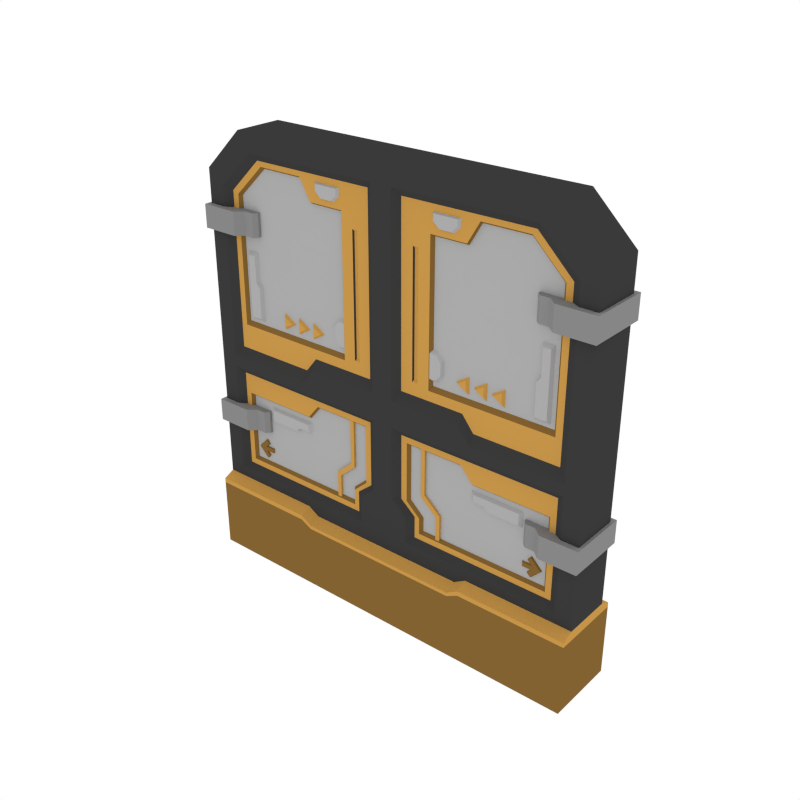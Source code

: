 # Source: Door_Double.blend  (saved by Blender 3.4.6; exported with 4.5.12 LTS)
import bpy
from mathutils import Matrix  # noqa: F401  (used for matrix-valued properties, if any)

bpy.ops.wm.read_factory_settings(use_empty=True)
scene = bpy.context.scene
scene.name = 'Scene'

# ---- collections
col_collection_1 = bpy.data.collections.new('Collection 1'); scene.collection.children.link(col_collection_1)

# ---- materials (node trees are filled in below, after node groups)
mat_main = bpy.data.materials.new('Main')
mat_main.alpha_threshold = 0.0
mat_main.diffuse_color = (0.402, 0.402, 0.402, 1.0)
mat_main.roughness = 0.5
mat_accent = bpy.data.materials.new('Accent')
mat_accent.alpha_threshold = 0.0
mat_accent.diffuse_color = (0.5596, 0.2977, 0.06679, 1.0)
mat_accent.roughness = 0.5
mat_darkaccent = bpy.data.materials.new('DarkAccent')
mat_darkaccent.alpha_threshold = 0.0
mat_darkaccent.diffuse_color = (0.227, 0.1221, 0.03071, 1.0)
mat_darkaccent.roughness = 0.5
mat_darkgrey = bpy.data.materials.new('DarkGrey')
mat_darkgrey.alpha_threshold = 0.0
mat_darkgrey.diffuse_color = (0.2395, 0.2395, 0.2395, 1.0)
mat_darkgrey.roughness = 0.5
mat_black = bpy.data.materials.new('Black')
mat_black.alpha_threshold = 0.0
mat_black.diffuse_color = (0.04231, 0.04231, 0.04231, 1.0)
mat_black.roughness = 0.5

# ---- node groups
ng_auto_smooth = bpy.data.node_groups.new('Auto Smooth', 'GeometryNodeTree')
_s = ng_auto_smooth.interface.new_socket(name='Geometry', in_out='OUTPUT', socket_type='NodeSocketGeometry')
_s = ng_auto_smooth.interface.new_socket(name='Geometry', in_out='INPUT', socket_type='NodeSocketGeometry')
_s = ng_auto_smooth.interface.new_socket(name='Angle', in_out='INPUT', socket_type='NodeSocketFloat')
_s.subtype = 'ANGLE'
_s.min_value = 0.0
_s.max_value = 3.142
ng_auto_smooth.is_modifier = True
_N = ng_auto_smooth.nodes; _L = ng_auto_smooth.links
n0 = _N.new('NodeGroupOutput'); n0.name = 'Group Output'; n0.location = (480, -100)
n1 = _N.new('NodeGroupInput'); n1.name = 'Group Input'; n1.location = (-420, -300)
n2 = _N.new('NodeGroupInput'); n2.name = 'Group Input.001'; n2.location = (-60, -100)
n3 = _N.new('GeometryNodeSetShadeSmooth'); n3.name = 'Set Shade Smooth'; n3.location = (120, -100)
n3.domain = 'EDGE'
n4 = _N.new('GeometryNodeSetShadeSmooth'); n4.name = 'Set Shade Smooth.001'; n4.location = (300, -100)
n5 = _N.new('GeometryNodeInputMeshEdgeAngle'); n5.name = 'Edge Angle'; n5.location = (-420, -220)
n6 = _N.new('GeometryNodeInputEdgeSmooth'); n6.name = 'Is Edge Smooth'; n6.location = (-60, -160)
n7 = _N.new('GeometryNodeInputShadeSmooth'); n7.name = 'Is Face Smooth'; n7.location = (-240, -340)
n8 = _N.new('FunctionNodeBooleanMath'); n8.name = 'Boolean Math'; n8.location = (-60, -220)
n9 = _N.new('FunctionNodeCompare'); n9.name = 'Compare'; n9.location = (-240, -180)
n9.operation = 'LESS_EQUAL'
_L.new(n5.outputs[0], n9.inputs[0])
_L.new(n4.outputs[0], n0.inputs[0])
_L.new(n1.outputs[1], n9.inputs[1])
_L.new(n9.outputs[0], n8.inputs[0])
_L.new(n7.outputs[0], n8.inputs[1])
_L.new(n2.outputs[0], n3.inputs[0])
_L.new(n6.outputs[0], n3.inputs[1])
_L.new(n3.outputs[0], n4.inputs[0])
_L.new(n8.outputs[0], n3.inputs[2])
n0.is_active_output = True

# ---- material node trees

# ---- world
world_world = bpy.data.worlds.new('World'); scene.world = world_world
world_world.color = (1.0, 1.0, 1.0)
world_world.use_sun_shadow = False
world_world.sun_shadow_jitter_overblur = 0.0
world_world.cycles.sampling_method = 'NONE'
world_world.cycles.sample_map_resolution = 256

# ---- meshes
me_plane_000 = bpy.data.meshes.new('Plane.000')
me_plane_000.from_pydata([(1.302, -0.1561, 0.5156), (-1.872e-07, -0.1561, 2.791), (1.038, -0.1561, 2.791), (1.302, -0.1561, 2.536), (-1.872e-07, -0.1561, 0.4708), (-1.872e-07, -0.1561, 2.536), (0.9582, -0.1561, 2.676), (1.192, -0.1561, 2.45), (1.192, -0.1561, 0.5817), (0.06655, -0.1561, 2.676), (0.1657, -0.1561, 0.5817), (0.06655, -0.1561, 2.45), (0.9273, -0.1251, 2.632), (1.141, -0.1251, 2.425), (1.143, -0.1251, 0.6227), (0.1125, -0.1251, 2.632), (0.2138, -0.1251, 0.6227), (0.1125, -0.1251, 2.425), (1.302, -0.1561, 1.304), (1.302, -0.1561, 1.471), (-1.872e-07, -0.1561, 1.304), (-1.872e-07, -0.1561, 1.471), (1.192, -0.1561, 1.304), (1.192, -0.1561, 1.376), (0.06655, -0.1561, 1.304), (0.06655, -0.1561, 1.471), (1.143, -0.1251, 1.263), (1.141, -0.1251, 1.442), (0.1146, -0.1251, 1.263), (0.1125, -0.1251, 1.537), (0.9027, -0.1251, 2.601), (1.101, -0.1251, 2.41), (1.101, -0.1251, 1.598), (0.301, -0.1251, 2.473), (0.301, -0.1251, 1.598), (0.301, -0.1251, 2.41), (0.2455, -0.1251, 0.6605), (1.105, -0.1251, 0.6605), (1.105, -0.1251, 1.133), (0.1533, -0.1251, 1.225), (0.8918, -0.105, 2.587), (1.083, -0.105, 2.403), (1.083, -0.105, 1.625), (0.3172, -0.105, 2.459), (0.3172, -0.105, 1.625), (0.3172, -0.105, 2.403), (0.2626, -0.105, 0.6773), (1.088, -0.105, 0.6773), (1.088, -0.105, 1.116), (0.1704, -0.105, 1.208), (0.605, -0.1251, 1.133), (0.605, -0.1251, 0.6605), (0.605, -0.1251, 2.601), (0.605, -0.1561, 1.376), (0.605, -0.1251, 1.442), (0.605, -0.1251, 1.263), (0.605, -0.1561, 1.304), (0.605, -0.1251, 0.6227), (0.605, -0.1251, 2.632), (0.605, -0.1561, 0.5817), (0.605, -0.1561, 2.676), (0.605, -0.2271, 0.4824), (0.605, -0.1561, 0.5156), (0.605, -0.1561, 2.791), (0.605, -0.1251, 1.598), (0.605, -0.105, 2.587), (0.605, -0.105, 0.6773), (0.605, -0.105, 2.403), (0.605, -0.105, 1.116), (0.605, -0.105, 1.625), (0.5286, -0.1561, 2.791), (0.5286, -0.2271, 0.4376), (0.5286, -0.1561, 2.676), (0.5286, -0.1251, 2.632), (0.5286, -0.1251, 2.473), (0.5286, -0.105, 2.459), (0.5286, -0.105, 2.403), (0.5286, -0.105, 1.625), (0.5286, -0.105, 1.208), (0.5286, -0.105, 0.6773), (0.5286, -0.1251, 1.598), (0.5286, -0.1251, 1.225), (0.5286, -0.1251, 0.6605), (0.5286, -0.1561, 1.471), (0.5286, -0.1251, 1.537), (0.5286, -0.1251, 1.263), (0.5286, -0.1561, 1.304), (0.5286, -0.1251, 0.6227), (0.5286, -0.1561, 0.5817), (0.5286, -0.1561, 0.4708), (1.302, -0.1561, 0.8518), (-1.872e-07, -0.1561, 0.8454), (1.192, -0.1561, 0.8518), (0.06655, -0.1561, 0.8454), (1.143, -0.1251, 0.8518), (0.1146, -0.1251, 0.8454), (1.105, -0.1251, 0.8518), (0.1533, -0.1251, 0.8454), (1.088, -0.105, 0.8518), (0.1704, -0.105, 0.8518), (0.605, -0.105, 0.8518), (0.5286, -0.105, 0.8518), (1.302, -0.1561, 0.7696), (-1.872e-07, -0.1561, 0.7632), (1.192, -0.1561, 0.7696), (0.1657, -0.1561, 0.7632), (1.143, -0.1251, 0.7696), (0.2138, -0.1251, 0.7632), (1.105, -0.1251, 0.7696), (0.2455, -0.1251, 0.7632), (1.088, -0.105, 0.7696), (0.2626, -0.105, 0.7696), (0.605, -0.105, 0.7696), (0.5286, -0.105, 0.7696), (1.302, -0.2271, -0.0003554), (0.605, -0.2271, -0.0003554), (0.0, -0.2271, -0.0003554), (0.5286, -0.2271, -0.0003554), (-1.872e-07, -0.2271, 0.4376), (1.302, -0.2271, 0.4824), (1.041, -0.1161, 0.7454), (1.062, -0.1161, 0.7658), (1.049, -0.09575, 0.741), (1.074, -0.09575, 0.7658), (1.021, -0.1161, 0.7658), (1.041, -0.1161, 0.7862), (1.025, -0.09575, 0.7658), (1.049, -0.09575, 0.7906), (0.9999, -0.09575, 0.8402), (0.9721, -0.09575, 0.807), (0.9799, -0.1161, 0.8067), (1.0, -0.1161, 0.8271), (0.9999, -0.09575, 0.6914), (1.0, -0.1161, 0.7045), (0.9721, -0.09575, 0.7246), (0.9799, -0.1161, 0.7249), (1.007, -0.1161, 0.7794), (1.028, -0.1161, 0.7998), (0.9961, -0.09575, 0.7823), (1.033, -0.09575, 0.8071), (1.033, -0.09575, 0.7245), (1.028, -0.1161, 0.7317), (1.007, -0.1161, 0.7522), (0.9961, -0.09575, 0.7493), (0.9473, -0.1161, 0.7658), (0.9354, -0.09575, 0.7658), (0.9354, -0.09575, 0.7493), (0.9473, -0.1161, 0.7794), (0.9354, -0.09575, 0.7823), (0.9473, -0.1161, 0.7522), (0.7709, -0.1223, 1.732), (0.7185, -0.1223, 1.7), (0.7825, -0.1046, 1.753), (0.6954, -0.1046, 1.7), (0.7709, -0.1223, 1.668), (0.7825, -0.1046, 1.647), (0.6577, -0.1223, 1.732), (0.6053, -0.1223, 1.7), (0.6693, -0.1046, 1.753), (0.5822, -0.1046, 1.7), (0.6577, -0.1223, 1.668), (0.6693, -0.1046, 1.647), (0.5445, -0.1223, 1.732), (0.4921, -0.1223, 1.7), (0.556, -0.1046, 1.753), (0.4689, -0.1046, 1.7), (0.5445, -0.1223, 1.668), (0.556, -0.1046, 1.647), (0.189, -0.1251, 1.615), (0.2245, -0.1251, 1.615), (0.189, -0.1251, 2.387), (0.2245, -0.1251, 2.387), (0.1951, -0.1151, 1.627), (0.2184, -0.1151, 1.627), (0.1951, -0.1151, 2.375), (0.2184, -0.1151, 2.375), (0.3606, -0.07442, 0.4743), (0.2509, -0.07442, 1.344), (0.2509, -0.07442, 0.9125), (0.3606, -0.07442, 0.8147), (0.387, -0.07442, 0.4743), (0.2773, -0.07442, 1.344), (0.2773, -0.07442, 0.9293), (0.387, -0.07442, 0.8316), (0.2509, -0.1192, 0.9125), (0.2509, -0.1192, 1.344), (0.3606, -0.1192, 0.8147), (0.3606, -0.1192, 0.4743), (0.2773, -0.1192, 0.9293), (0.2773, -0.1192, 1.344), (0.387, -0.1192, 0.8316), (0.387, -0.1192, 0.4743), (1.065, -0.09137, 2.091), (1.065, -0.09137, 1.633), (0.976, -0.09137, 2.091), (0.9497, -0.09137, 1.633), (0.9706, -0.125, 1.667), (1.044, -0.125, 1.667), (1.044, -0.125, 2.057), (0.9969, -0.125, 2.057), (0.2922, -0.09933, 1.843), (0.2922, -0.09933, 1.647), (0.3039, -0.1226, 1.82), (0.3039, -0.1226, 1.671), (0.3501, -0.09933, 1.647), (0.3893, -0.09933, 1.69), (0.3893, -0.09933, 1.8), (0.3501, -0.09933, 1.843), (0.3779, -0.1226, 1.708), (0.3438, -0.1226, 1.671), (0.3438, -0.1226, 1.82), (0.3779, -0.1226, 1.783), (0.9497, -0.09137, 1.862), (1.065, -0.09137, 1.862), (0.9706, -0.125, 1.862), (1.044, -0.125, 1.862), (0.976, -0.09137, 1.897), (1.065, -0.09137, 1.897), (0.9969, -0.125, 1.892), (1.044, -0.125, 1.892), (1.32, -0.1916, 2.324), (1.32, -0.1916, 2.179), (1.084, -0.1916, 2.324), (1.035, -0.1472, 2.324), (1.035, -0.1472, 2.179), (1.084, -0.1916, 2.179), (0.9504, -0.1226, 2.179), (0.975, -0.1472, 2.179), (0.975, -0.1472, 2.324), (0.9504, -0.1226, 2.324), (1.32, -0.1916, 1.046), (1.32, -0.1916, 0.9013), (1.084, -0.1916, 1.046), (1.035, -0.1472, 1.046), (1.035, -0.1472, 0.9013), (1.084, -0.1916, 0.9013), (0.9504, -0.1226, 0.9013), (0.975, -0.1472, 0.9013), (0.975, -0.1472, 1.046), (0.9504, -0.1226, 1.046), (0.583, -0.09137, 1.093), (0.9473, -0.09137, 1.093), (0.583, -0.09137, 1.004), (0.9473, -0.09137, 0.9773), (0.9132, -0.125, 0.9982), (0.9132, -0.125, 1.072), (0.6171, -0.125, 1.072), (0.6171, -0.125, 1.025), (0.7182, -0.09137, 0.9773), (0.7182, -0.09137, 1.093), (0.7182, -0.125, 0.9982), (0.7182, -0.125, 1.072), (0.6831, -0.09137, 1.004), (0.6831, -0.09137, 1.093), (0.6883, -0.125, 1.025), (0.6883, -0.125, 1.072), (0.5006, -0.1145, 2.599), (0.3048, -0.1145, 2.599), (0.4773, -0.1378, 2.587), (0.3281, -0.1378, 2.587), (0.3048, -0.1145, 2.541), (0.3476, -0.1145, 2.502), (0.4578, -0.1145, 2.502), (0.5006, -0.1145, 2.541), (0.3653, -0.1378, 2.514), (0.3281, -0.1378, 2.548), (0.4773, -0.1378, 2.548), (0.4401, -0.1378, 2.514), (0.605, -0.2271, 0.4531), (0.0, -0.2271, 0.4146), (0.5286, -0.2271, 0.4146), (1.302, -0.2271, 0.4531), (1.302, 0.1561, 0.5156), (-1.872e-07, 0.1561, 2.791), (1.038, 0.1561, 2.791), (1.302, 0.1561, 2.536), (-1.872e-07, 0.1561, 0.4708), (-1.872e-07, 0.1561, 2.536), (0.9582, 0.1561, 2.676), (1.192, 0.1561, 2.45), (1.192, 0.1561, 0.5817), (0.06655, 0.1561, 2.676), (0.1657, 0.1561, 0.5817), (0.06655, 0.1561, 2.45), (0.9273, 0.1251, 2.632), (1.141, 0.1251, 2.425), (1.143, 0.1251, 0.6227), (0.1125, 0.1251, 2.632), (0.2138, 0.1251, 0.6227), (0.1125, 0.1251, 2.425), (1.302, 0.1561, 1.304), (1.302, 0.1561, 1.471), (-1.872e-07, 0.1561, 1.304), (-1.872e-07, 0.1561, 1.471), (1.192, 0.1561, 1.304), (1.192, 0.1561, 1.376), (0.06655, 0.1561, 1.304), (0.06655, 0.1561, 1.471), (1.143, 0.1251, 1.263), (1.141, 0.1251, 1.442), (0.1146, 0.1251, 1.263), (0.1125, 0.1251, 1.537), (0.9027, 0.1251, 2.601), (1.101, 0.1251, 2.41), (1.101, 0.1251, 1.598), (0.301, 0.1251, 2.473), (0.301, 0.1251, 1.598), (0.301, 0.1251, 2.41), (0.2455, 0.1251, 0.6605), (1.105, 0.1251, 0.6605), (1.105, 0.1251, 1.133), (0.1533, 0.1251, 1.225), (0.8918, 0.105, 2.587), (1.083, 0.105, 2.403), (1.083, 0.105, 1.625), (0.3172, 0.105, 2.459), (0.3172, 0.105, 1.625), (0.3172, 0.105, 2.403), (0.2626, 0.105, 0.6773), (1.088, 0.105, 0.6773), (1.088, 0.105, 1.116), (0.1704, 0.105, 1.208), (0.605, 0.1251, 1.133), (0.605, 0.1251, 0.6605), (0.605, 0.1251, 2.601), (0.605, 0.1561, 1.376), (0.605, 0.1251, 1.442), (0.605, 0.1251, 1.263), (0.605, 0.1561, 1.304), (0.605, 0.1251, 0.6227), (0.605, 0.1251, 2.632), (0.605, 0.1561, 0.5817), (0.605, 0.1561, 2.676), (0.605, 0.2271, 0.4824), (0.605, 0.1561, 0.5156), (0.605, 0.1561, 2.791), (0.605, 0.1251, 1.598), (0.605, 0.105, 2.587), (0.605, 0.105, 0.6773), (0.605, 0.105, 2.403), (0.605, 0.105, 1.116), (0.605, 0.105, 1.625), (0.5286, 0.1561, 2.791), (0.5286, 0.2271, 0.4376), (0.5286, 0.1561, 2.676), (0.5286, 0.1251, 2.632), (0.5286, 0.1251, 2.473), (0.5286, 0.105, 2.459), (0.5286, 0.105, 2.403), (0.5286, 0.105, 1.625), (0.5286, 0.105, 1.208), (0.5286, 0.105, 0.6773), (0.5286, 0.1251, 1.598), (0.5286, 0.1251, 1.225), (0.5286, 0.1251, 0.6605), (0.5286, 0.1561, 1.471), (0.5286, 0.1251, 1.537), (0.5286, 0.1251, 1.263), (0.5286, 0.1561, 1.304), (0.5286, 0.1251, 0.6227), (0.5286, 0.1561, 0.5817), (0.5286, 0.1561, 0.4708), (1.302, 0.1561, 0.8518), (-1.872e-07, 0.1561, 0.8454), (1.192, 0.1561, 0.8518), (0.06655, 0.1561, 0.8454), (1.143, 0.1251, 0.8518), (0.1146, 0.1251, 0.8454), (1.105, 0.1251, 0.8518), (0.1533, 0.1251, 0.8454), (1.088, 0.105, 0.8518), (0.1704, 0.105, 0.8518), (0.605, 0.105, 0.8518), (0.5286, 0.105, 0.8518), (1.302, 0.1561, 0.7696), (-1.872e-07, 0.1561, 0.7632), (1.192, 0.1561, 0.7696), (0.1657, 0.1561, 0.7632), (1.143, 0.1251, 0.7696), (0.2138, 0.1251, 0.7632), (1.105, 0.1251, 0.7696), (0.2455, 0.1251, 0.7632), (1.088, 0.105, 0.7696), (0.2626, 0.105, 0.7696), (0.605, 0.105, 0.7696), (0.5286, 0.105, 0.7696), (1.302, 0.2271, -0.0003554), (0.605, 0.2271, -0.0003554), (0.0, 0.2271, -0.0003554), (0.5286, 0.2271, -0.0003554), (-1.872e-07, 0.2271, 0.4376), (1.302, 0.2271, 0.4824), (1.041, 0.1161, 0.7454), (1.062, 0.1161, 0.7658), (1.049, 0.09575, 0.741), (1.074, 0.09575, 0.7658), (1.021, 0.1161, 0.7658), (1.041, 0.1161, 0.7862), (1.025, 0.09575, 0.7658), (1.049, 0.09575, 0.7906), (0.9999, 0.09575, 0.8402), (0.9721, 0.09575, 0.807), (0.9799, 0.1161, 0.8067), (1.0, 0.1161, 0.8271), (0.9999, 0.09575, 0.6914), (1.0, 0.1161, 0.7045), (0.9721, 0.09575, 0.7246), (0.9799, 0.1161, 0.7249), (1.007, 0.1161, 0.7794), (1.028, 0.1161, 0.7998), (0.9961, 0.09575, 0.7823), (1.033, 0.09575, 0.8071), (1.033, 0.09575, 0.7245), (1.028, 0.1161, 0.7317), (1.007, 0.1161, 0.7522), (0.9961, 0.09575, 0.7493), (0.9473, 0.1161, 0.7658), (0.9354, 0.09575, 0.7658), (0.9354, 0.09575, 0.7493), (0.9473, 0.1161, 0.7794), (0.9354, 0.09575, 0.7823), (0.9473, 0.1161, 0.7522), (0.7709, 0.1223, 1.732), (0.7185, 0.1223, 1.7), (0.7825, 0.1046, 1.753), (0.6954, 0.1046, 1.7), (0.7709, 0.1223, 1.668), (0.7825, 0.1046, 1.647), (0.6577, 0.1223, 1.732), (0.6053, 0.1223, 1.7), (0.6693, 0.1046, 1.753), (0.5822, 0.1046, 1.7), (0.6577, 0.1223, 1.668), (0.6693, 0.1046, 1.647), (0.5445, 0.1223, 1.732), (0.4921, 0.1223, 1.7), (0.556, 0.1046, 1.753), (0.4689, 0.1046, 1.7), (0.5445, 0.1223, 1.668), (0.556, 0.1046, 1.647), (0.189, 0.1251, 1.615), (0.2245, 0.1251, 1.615), (0.189, 0.1251, 2.387), (0.2245, 0.1251, 2.387), (0.1951, 0.1151, 1.627), (0.2184, 0.1151, 1.627), (0.1951, 0.1151, 2.375), (0.2184, 0.1151, 2.375), (0.3606, 0.07442, 0.4743), (0.2509, 0.07442, 1.344), (0.2509, 0.07442, 0.9125), (0.3606, 0.07442, 0.8147), (0.387, 0.07442, 0.4743), (0.2773, 0.07442, 1.344), (0.2773, 0.07442, 0.9293), (0.387, 0.07442, 0.8316), (0.2509, 0.1192, 0.9125), (0.2509, 0.1192, 1.344), (0.3606, 0.1192, 0.8147), (0.3606, 0.1192, 0.4743), (0.2773, 0.1192, 0.9293), (0.2773, 0.1192, 1.344), (0.387, 0.1192, 0.8316), (0.387, 0.1192, 0.4743), (1.065, 0.09137, 2.091), (1.065, 0.09137, 1.633), (0.976, 0.09137, 2.091), (0.9497, 0.09137, 1.633), (0.9706, 0.125, 1.667), (1.044, 0.125, 1.667), (1.044, 0.125, 2.057), (0.9969, 0.125, 2.057), (0.2922, 0.09933, 1.843), (0.2922, 0.09933, 1.647), (0.3039, 0.1226, 1.82), (0.3039, 0.1226, 1.671), (0.3501, 0.09933, 1.647), (0.3893, 0.09933, 1.69), (0.3893, 0.09933, 1.8), (0.3501, 0.09933, 1.843), (0.3779, 0.1226, 1.708), (0.3438, 0.1226, 1.671), (0.3438, 0.1226, 1.82), (0.3779, 0.1226, 1.783), (0.9497, 0.09137, 1.862), (1.065, 0.09137, 1.862), (0.9706, 0.125, 1.862), (1.044, 0.125, 1.862), (0.976, 0.09137, 1.897), (1.065, 0.09137, 1.897), (0.9969, 0.125, 1.892), (1.044, 0.125, 1.892), (1.32, 0.1916, 2.324), (1.32, 0.1916, 2.179), (1.084, 0.1916, 2.324), (1.035, 0.1472, 2.324), (1.035, 0.1472, 2.179), (1.084, 0.1916, 2.179), (0.9504, 0.1226, 2.179), (0.975, 0.1472, 2.179), (0.975, 0.1472, 2.324), (0.9504, 0.1226, 2.324), (1.32, 0.1916, 1.046), (1.32, 0.1916, 0.9013), (1.084, 0.1916, 1.046), (1.035, 0.1472, 1.046), (1.035, 0.1472, 0.9013), (1.084, 0.1916, 0.9013), (0.9504, 0.1226, 0.9013), (0.975, 0.1472, 0.9013), (0.975, 0.1472, 1.046), (0.9504, 0.1226, 1.046), (0.583, 0.09137, 1.093), (0.9473, 0.09137, 1.093), (0.583, 0.09137, 1.004), (0.9473, 0.09137, 0.9773), (0.9132, 0.125, 0.9982), (0.9132, 0.125, 1.072), (0.6171, 0.125, 1.072), (0.6171, 0.125, 1.025), (0.7182, 0.09137, 0.9773), (0.7182, 0.09137, 1.093), (0.7182, 0.125, 0.9982), (0.7182, 0.125, 1.072), (0.6831, 0.09137, 1.004), (0.6831, 0.09137, 1.093), (0.6883, 0.125, 1.025), (0.6883, 0.125, 1.072), (0.5006, 0.1145, 2.599), (0.3048, 0.1145, 2.599), (0.4773, 0.1378, 2.587), (0.3281, 0.1378, 2.587), (0.3048, 0.1145, 2.541), (0.3476, 0.1145, 2.502), (0.4578, 0.1145, 2.502), (0.5006, 0.1145, 2.541), (0.3653, 0.1378, 2.514), (0.3281, 0.1378, 2.548), (0.4773, 0.1378, 2.548), (0.4401, 0.1378, 2.514), (0.605, 0.2271, 0.4531), (0.0, 0.2271, 0.4146), (0.5286, 0.2271, 0.4146), (1.302, 0.2271, 0.4531)], [], [(494, 495, 223, 222, 220, 492), (3, 275, 274, 2), (275, 3, 19, 291), (274, 335, 63, 2), (374, 102, 0, 272), (102, 104, 8, 0), (69, 42, 41, 67), (276, 4, 103, 375), (291, 19, 18, 290), (5, 21, 25, 11), (11, 17, 15, 9), (104, 106, 14, 8), (2, 6, 7, 3), (5, 11, 9, 1), (89, 88, 10, 4), (63, 60, 6, 2), (12, 30, 31, 13), (290, 18, 90, 362), (88, 87, 16, 10), (60, 58, 12, 6), (6, 12, 13, 7), (17, 170, 171, 35), (93, 95, 28, 24), (84, 80, 34, 29), (86, 24, 28, 85), (362, 90, 102, 374), (118, 390, 541, 269), (91, 93, 24, 20), (20, 24, 25, 21), (19, 23, 22, 18), (292, 20, 21, 293), (54, 53, 23, 27), (83, 25, 24, 86), (30, 40, 41, 31), (80, 77, 44, 34), (25, 29, 17, 11), (106, 108, 37, 14), (87, 82, 36, 16), (27, 13, 31, 32), (95, 97, 39, 28), (55, 50, 38, 26), (58, 52, 30, 12), (17, 35, 33, 15), (76, 75, 43, 45), (101, 78, 49, 99), (108, 110, 47, 37), (82, 79, 46, 36), (97, 99, 49, 39), (52, 65, 40, 30), (50, 68, 48, 38), (35, 45, 43, 33), (41, 40, 65, 67), (81, 78, 68, 50), (23, 53, 56, 22), (84, 83, 53, 54), (98, 48, 68, 100), (37, 47, 66, 51), (73, 74, 52, 58), (85, 81, 50, 55), (32, 42, 69, 64), (74, 75, 65, 52), (14, 37, 51, 57), (3, 7, 23, 19), (22, 56, 55, 26), (27, 32, 64, 54), (72, 73, 58, 60), (8, 14, 57, 59), (70, 72, 60, 63), (0, 8, 59, 62), (391, 119, 271, 543), (272, 0, 119, 391), (1, 9, 72, 70), (9, 15, 73, 72), (33, 43, 75, 74), (28, 39, 81, 85), (15, 33, 74, 73), (29, 25, 83, 84), (39, 49, 78, 81), (51, 66, 79, 82), (100, 68, 78, 101), (67, 65, 75, 76), (57, 51, 82, 87), (64, 69, 77, 80), (53, 83, 86, 56), (56, 86, 85, 55), (54, 64, 80, 84), (59, 57, 87, 88), (62, 59, 88, 89), (270, 117, 115, 268), (342, 273, 1, 70), (31, 41, 42, 32), (34, 44, 45, 35), (67, 76, 77, 69), (23, 7, 13, 27), (5, 277, 293, 21), (44, 77, 76, 45), (112, 100, 101, 113), (110, 98, 100, 112), (109, 111, 99, 97), (38, 48, 98, 96), (113, 101, 99, 111), (107, 109, 97, 95), (26, 38, 96, 94), (103, 105, 93, 91), (389, 117, 116, 388), (105, 107, 95, 93), (22, 26, 94, 92), (18, 22, 92, 90), (363, 91, 20, 292), (10, 16, 107, 105), (1, 273, 277, 5), (4, 10, 105, 103), (16, 36, 109, 107), (79, 113, 111, 46), (36, 46, 111, 109), (47, 110, 112, 66), (66, 112, 113, 79), (96, 98, 110, 108), (94, 96, 108, 106), (92, 94, 106, 104), (90, 92, 104, 102), (375, 103, 91, 363), (386, 114, 115, 387), (387, 115, 117, 389), (4, 276, 390, 118), (269, 541, 388, 116), (268, 115, 114, 271), (269, 116, 117, 270), (62, 61, 119, 0), (4, 118, 71, 89), (89, 71, 61, 62), (543, 271, 114, 386), (120, 122, 123, 121), (122, 126, 127, 123), (140, 132, 134, 143), (124, 120, 121, 125), (127, 125, 121, 123), (129, 130, 131, 128), (137, 131, 130, 136), (136, 130, 129, 138), (139, 128, 131, 137), (132, 133, 135, 134), (141, 133, 132, 140), (143, 134, 135, 142), (142, 135, 133, 141), (126, 138, 139, 127), (127, 139, 137, 125), (143, 146, 145, 126), (125, 137, 136, 124), (122, 140, 143, 126), (124, 142, 141, 120), (138, 148, 147, 136), (120, 141, 140, 122), (144, 147, 148, 145), (145, 146, 149, 144), (142, 149, 146, 143), (126, 145, 148, 138), (136, 147, 144, 124), (124, 144, 149, 142), (138, 129, 128, 139), (150, 152, 153, 151), (152, 155, 153), (155, 154, 151, 153), (154, 150, 151), (152, 150, 154, 155), (156, 158, 159, 157), (158, 161, 159), (161, 160, 157, 159), (160, 156, 157), (158, 156, 160, 161), (162, 164, 165, 163), (164, 167, 165), (167, 166, 163, 165), (166, 162, 163), (164, 162, 166, 167), (171, 175, 173, 169), (35, 171, 169, 34), (29, 168, 170, 17), (34, 169, 168, 29), (172, 173, 175, 174), (170, 174, 175, 171), (168, 172, 174, 170), (169, 173, 172, 168), (179, 183, 180, 176), (178, 182, 183, 179), (177, 181, 182, 178), (186, 187, 191, 190), (184, 186, 190, 188), (185, 184, 188, 189), (182, 181, 189, 188), (178, 179, 186, 184), (183, 182, 188, 190), (179, 176, 187, 186), (177, 178, 184, 185), (180, 183, 190, 191), (216, 194, 192, 217), (218, 219, 198, 199), (213, 215, 197, 193), (194, 199, 198, 192), (216, 218, 199, 194), (193, 197, 196, 195), (204, 209, 203, 201), (200, 202, 210, 207), (204, 201, 200, 207, 206, 205), (208, 211, 210, 202, 203, 209), (201, 203, 202, 200), (208, 209, 204, 205), (210, 211, 206, 207), (206, 211, 208, 205), (195, 196, 214, 212), (217, 219, 215, 213), (196, 197, 215, 214), (195, 212, 213, 193), (192, 198, 219, 217), (212, 214, 218, 216), (214, 215, 219, 218), (212, 216, 217, 213), (493, 221, 225, 224, 496, 497), (498, 226, 229, 501), (222, 225, 221, 220), (222, 223, 224, 225), (492, 220, 221, 493), (504, 505, 233, 232, 230, 502), (223, 495, 500, 501, 229, 228), (496, 224, 227, 226, 498, 499), (226, 227, 228, 229), (223, 228, 227, 224), (503, 231, 235, 234, 506, 507), (508, 236, 239, 511), (232, 235, 231, 230), (232, 233, 234, 235), (502, 230, 231, 503), (233, 505, 510, 511, 239, 238), (506, 234, 237, 236, 508, 509), (236, 237, 238, 239), (233, 238, 237, 234), (252, 242, 240, 253), (254, 255, 246, 247), (249, 251, 245, 241), (242, 247, 246, 240), (252, 254, 247, 242), (241, 245, 244, 243), (243, 244, 250, 248), (253, 255, 251, 249), (244, 245, 251, 250), (243, 248, 249, 241), (240, 246, 255, 253), (248, 250, 254, 252), (250, 251, 255, 254), (248, 252, 253, 249), (260, 265, 259, 257), (256, 258, 266, 263), (260, 257, 256, 263, 262, 261), (264, 267, 266, 258, 259, 265), (257, 259, 258, 256), (264, 265, 260, 261), (266, 267, 262, 263), (262, 267, 264, 261), (118, 269, 270, 71), (61, 268, 271, 119), (71, 270, 268, 61), (335, 342, 70, 63), (374, 272, 280, 376), (341, 339, 313, 314), (277, 283, 297, 293), (283, 281, 287, 289), (376, 280, 286, 378), (274, 275, 279, 278), (277, 273, 281, 283), (361, 276, 282, 360), (335, 274, 278, 332), (284, 285, 303, 302), (360, 282, 288, 359), (332, 278, 284, 330), (278, 279, 285, 284), (289, 307, 443, 442), (365, 296, 300, 367), (356, 301, 306, 352), (358, 357, 300, 296), (363, 292, 296, 365), (292, 293, 297, 296), (291, 290, 294, 295), (326, 299, 295, 325), (355, 358, 296, 297), (302, 303, 313, 312), (352, 306, 316, 349), (297, 283, 289, 301), (378, 286, 309, 380), (359, 288, 308, 354), (299, 304, 303, 285), (367, 300, 311, 369), (327, 298, 310, 322), (330, 284, 302, 324), (289, 287, 305, 307), (348, 317, 315, 347), (373, 371, 321, 350), (380, 309, 319, 382), (354, 308, 318, 351), (369, 311, 321, 371), (324, 302, 312, 337), (322, 310, 320, 340), (307, 305, 315, 317), (313, 339, 337, 312), (353, 322, 340, 350), (295, 294, 328, 325), (356, 326, 325, 355), (370, 372, 340, 320), (309, 323, 338, 319), (345, 330, 324, 346), (357, 327, 322, 353), (304, 336, 341, 314), (346, 324, 337, 347), (286, 329, 323, 309), (275, 291, 295, 279), (294, 298, 327, 328), (299, 326, 336, 304), (344, 332, 330, 345), (280, 331, 329, 286), (342, 335, 332, 344), (272, 334, 331, 280), (273, 342, 344, 281), (281, 344, 345, 287), (305, 346, 347, 315), (300, 357, 353, 311), (287, 345, 346, 305), (301, 356, 355, 297), (311, 353, 350, 321), (323, 354, 351, 338), (372, 373, 350, 340), (339, 348, 347, 337), (329, 359, 354, 323), (336, 352, 349, 341), (325, 328, 358, 355), (328, 327, 357, 358), (326, 356, 352, 336), (331, 360, 359, 329), (334, 361, 360, 331), (542, 540, 387, 389), (303, 304, 314, 313), (306, 307, 317, 316), (339, 341, 349, 348), (295, 299, 285, 279), (316, 317, 348, 349), (384, 385, 373, 372), (382, 384, 372, 370), (381, 369, 371, 383), (310, 368, 370, 320), (385, 383, 371, 373), (379, 367, 369, 381), (298, 366, 368, 310), (375, 363, 365, 377), (377, 365, 367, 379), (294, 364, 366, 298), (290, 362, 364, 294), (282, 377, 379, 288), (276, 375, 377, 282), (288, 379, 381, 308), (351, 318, 383, 385), (308, 381, 383, 318), (319, 338, 384, 382), (338, 351, 385, 384), (368, 380, 382, 370), (366, 378, 380, 368), (364, 376, 378, 366), (362, 374, 376, 364), (540, 543, 386, 387), (541, 542, 389, 388), (334, 272, 391, 333), (276, 361, 343, 390), (361, 334, 333, 343), (392, 393, 395, 394), (394, 395, 399, 398), (412, 415, 406, 404), (396, 397, 393, 392), (399, 395, 393, 397), (401, 400, 403, 402), (409, 408, 402, 403), (408, 410, 401, 402), (411, 409, 403, 400), (404, 406, 407, 405), (413, 412, 404, 405), (415, 414, 407, 406), (414, 413, 405, 407), (398, 399, 411, 410), (399, 397, 409, 411), (415, 398, 417, 418), (397, 396, 408, 409), (394, 398, 415, 412), (396, 392, 413, 414), (410, 408, 419, 420), (392, 394, 412, 413), (416, 417, 420, 419), (417, 416, 421, 418), (414, 415, 418, 421), (398, 410, 420, 417), (408, 396, 416, 419), (396, 414, 421, 416), (410, 411, 400, 401), (422, 423, 425, 424), (424, 425, 427), (427, 425, 423, 426), (426, 423, 422), (424, 427, 426, 422), (428, 429, 431, 430), (430, 431, 433), (433, 431, 429, 432), (432, 429, 428), (430, 433, 432, 428), (434, 435, 437, 436), (436, 437, 439), (439, 437, 435, 438), (438, 435, 434), (436, 439, 438, 434), (443, 441, 445, 447), (307, 306, 441, 443), (301, 289, 442, 440), (306, 301, 440, 441), (444, 446, 447, 445), (442, 443, 447, 446), (440, 442, 446, 444), (441, 440, 444, 445), (451, 448, 452, 455), (450, 451, 455, 454), (449, 450, 454, 453), (458, 462, 463, 459), (456, 460, 462, 458), (457, 461, 460, 456), (454, 460, 461, 453), (450, 456, 458, 451), (455, 462, 460, 454), (451, 458, 459, 448), (449, 457, 456, 450), (452, 463, 462, 455), (488, 489, 464, 466), (490, 471, 470, 491), (485, 465, 469, 487), (466, 464, 470, 471), (488, 466, 471, 490), (465, 467, 468, 469), (476, 473, 475, 481), (472, 479, 482, 474), (476, 477, 478, 479, 472, 473), (480, 481, 475, 474, 482, 483), (473, 472, 474, 475), (480, 477, 476, 481), (482, 479, 478, 483), (478, 477, 480, 483), (467, 484, 486, 468), (489, 485, 487, 491), (468, 486, 487, 469), (467, 465, 485, 484), (464, 489, 491, 470), (484, 488, 490, 486), (486, 490, 491, 487), (484, 485, 489, 488), (494, 492, 493, 497), (494, 497, 496, 495), (498, 501, 500, 499), (495, 496, 499, 500), (504, 502, 503, 507), (504, 507, 506, 505), (508, 511, 510, 509), (505, 506, 509, 510), (524, 525, 512, 514), (526, 519, 518, 527), (521, 513, 517, 523), (514, 512, 518, 519), (524, 514, 519, 526), (513, 515, 516, 517), (515, 520, 522, 516), (525, 521, 523, 527), (516, 522, 523, 517), (515, 513, 521, 520), (512, 525, 527, 518), (520, 524, 526, 522), (522, 526, 527, 523), (520, 521, 525, 524), (532, 529, 531, 537), (528, 535, 538, 530), (532, 533, 534, 535, 528, 529), (536, 537, 531, 530, 538, 539), (529, 528, 530, 531), (536, 533, 532, 537), (538, 535, 534, 539), (534, 533, 536, 539), (390, 343, 542, 541), (333, 391, 543, 540), (343, 333, 540, 542)])
me_plane_000.polygons.foreach_set('use_smooth', [0, 0, 0, 0, 0, 0, 0, 0, 0, 0, 0, 0, 0, 0, 0, 0, 0, 0, 0, 0, 0, 0, 0, 0, 0, 0, 0, 0, 0, 0, 0, 0, 0, 0, 0, 0, 0, 0, 0, 0, 0, 0, 0, 0, 0, 0, 0, 0, 0, 0, 0, 0, 0, 0, 0, 0, 0, 0, 0, 0, 0, 0, 0, 0, 0, 0, 0, 0, 0, 0, 0, 0, 0, 0, 0, 0, 0, 0, 0, 0, 0, 0, 0, 0, 0, 0, 0, 0, 0, 0, 0, 0, 0, 0, 0, 0, 0, 0, 0, 0, 0, 0, 0, 0, 0, 0, 0, 0, 0, 0, 0, 0, 0, 0, 0, 0, 0, 0, 0, 0, 0, 0, 0, 0, 0, 0, 0, 0, 0, 0, 0, 0, 1, 1, 1, 1, 1, 1, 1, 1, 1, 1, 1, 1, 1, 1, 1, 1, 1, 1, 1, 1, 1, 1, 1, 1, 1, 1, 1, 1, 1, 1, 1, 1, 1, 1, 1, 1, 1, 1, 1, 1, 1, 1, 1, 0, 0, 0, 0, 0, 0, 0, 0, 0, 0, 0, 0, 0, 0, 0, 0, 0, 0, 0, 0, 0, 0, 0, 0, 0, 0, 0, 0, 0, 0, 0, 0, 0, 0, 0, 0, 0, 0, 0, 0, 0, 0, 0, 0, 0, 0, 0, 0, 0, 0, 0, 0, 0, 0, 0, 0, 0, 0, 0, 0, 0, 0, 0, 0, 0, 0, 0, 0, 0, 0, 0, 0, 0, 0, 0, 0, 0, 0, 0, 0, 0, 0, 0, 0, 0, 0, 0, 0, 0, 0, 0, 0, 0, 0, 0, 0, 0, 0, 0, 0, 0, 0, 0, 0, 0, 0, 0, 0, 0, 0, 0, 0, 0, 0, 0, 0, 0, 0, 0, 0, 0, 0, 0, 0, 0, 0, 0, 0, 0, 0, 0, 0, 0, 0, 0, 0, 0, 0, 0, 0, 0, 0, 0, 0, 0, 0, 0, 0, 0, 0, 0, 0, 0, 0, 0, 0, 0, 0, 0, 0, 0, 0, 0, 0, 0, 0, 0, 0, 0, 0, 0, 0, 0, 0, 0, 0, 0, 0, 0, 0, 0, 0, 0, 0, 0, 0, 0, 0, 0, 0, 0, 0, 0, 0, 0, 1, 1, 1, 1, 1, 1, 1, 1, 1, 1, 1, 1, 1, 1, 1, 1, 1, 1, 1, 1, 1, 1, 1, 1, 1, 1, 1, 1, 1, 1, 1, 1, 1, 1, 1, 1, 1, 1, 1, 1, 1, 1, 1, 0, 0, 0, 0, 0, 0, 0, 0, 0, 0, 0, 0, 0, 0, 0, 0, 0, 0, 0, 0, 0, 0, 0, 0, 0, 0, 0, 0, 0, 0, 0, 0, 0, 0, 0, 0, 0, 0, 0, 0, 0, 0, 0, 0, 0, 0, 0, 0, 0, 0, 0, 0, 0, 0, 0, 0, 0, 0, 0, 0, 0, 0, 0, 0, 0, 0, 0, 0, 0, 0, 0, 0, 0, 0, 0])
me_plane_000.polygons.foreach_set('material_index', [3, 4, 4, 4, 4, 4, 0, 4, 4, 4, 4, 4, 4, 4, 4, 4, 1, 4, 4, 4, 4, 1, 4, 1, 4, 4, 1, 4, 4, 4, 4, 4, 4, 2, 2, 4, 1, 1, 1, 1, 1, 1, 1, 0, 0, 2, 2, 2, 2, 2, 2, 0, 2, 4, 4, 0, 2, 1, 1, 2, 2, 1, 4, 4, 1, 4, 4, 4, 4, 1, 1, 4, 4, 2, 1, 1, 4, 2, 2, 0, 0, 1, 2, 4, 4, 1, 4, 4, 2, 4, 2, 2, 0, 4, 4, 0, 0, 0, 2, 2, 0, 1, 1, 4, 4, 4, 4, 4, 4, 4, 4, 4, 1, 0, 2, 0, 0, 2, 1, 4, 4, 4, 4, 4, 1, 2, 2, 2, 1, 1, 1, 2, 2, 2, 2, 2, 2, 2, 2, 2, 2, 2, 2, 2, 2, 2, 2, 2, 2, 2, 2, 2, 2, 2, 2, 2, 2, 2, 2, 2, 1, 1, 1, 1, 1, 1, 1, 1, 1, 1, 1, 1, 1, 1, 1, 4, 1, 1, 1, 1, 1, 4, 1, 1, 1, 1, 1, 1, 1, 1, 1, 1, 1, 1, 1, 0, 0, 0, 0, 0, 0, 0, 0, 0, 0, 0, 0, 0, 0, 0, 0, 0, 0, 0, 0, 0, 0, 3, 3, 3, 3, 3, 3, 3, 3, 3, 3, 3, 3, 3, 3, 3, 3, 3, 3, 3, 0, 0, 0, 0, 0, 0, 0, 0, 0, 0, 0, 0, 0, 0, 0, 0, 0, 0, 0, 0, 0, 0, 1, 1, 1, 4, 4, 0, 4, 4, 4, 4, 4, 4, 4, 1, 4, 4, 4, 1, 4, 1, 4, 4, 4, 4, 4, 4, 2, 2, 4, 1, 1, 1, 1, 1, 1, 1, 0, 0, 2, 2, 2, 2, 2, 2, 0, 2, 4, 4, 0, 2, 1, 1, 2, 2, 1, 4, 4, 1, 4, 4, 4, 4, 4, 4, 2, 1, 1, 4, 2, 2, 0, 0, 1, 2, 4, 4, 1, 4, 4, 2, 2, 2, 0, 4, 0, 0, 0, 2, 2, 0, 1, 1, 4, 4, 4, 4, 4, 4, 1, 0, 2, 0, 0, 2, 1, 4, 4, 2, 2, 1, 1, 1, 2, 2, 2, 2, 2, 2, 2, 2, 2, 2, 2, 2, 2, 2, 2, 2, 2, 2, 2, 2, 2, 2, 2, 2, 2, 2, 2, 2, 1, 1, 1, 1, 1, 1, 1, 1, 1, 1, 1, 1, 1, 1, 1, 4, 1, 1, 1, 1, 1, 4, 1, 1, 1, 1, 1, 1, 1, 1, 1, 1, 1, 1, 1, 0, 0, 0, 0, 0, 0, 0, 0, 0, 0, 0, 0, 0, 0, 0, 0, 0, 0, 0, 0, 0, 0, 3, 3, 3, 3, 3, 3, 3, 3, 0, 0, 0, 0, 0, 0, 0, 0, 0, 0, 0, 0, 0, 0, 0, 0, 0, 0, 0, 0, 0, 0, 1, 1, 1])
me_plane_000.materials.append(mat_main)
me_plane_000.materials.append(mat_accent)
me_plane_000.materials.append(mat_darkaccent)
me_plane_000.materials.append(mat_darkgrey)
me_plane_000.materials.append(mat_black)
me_plane_000.use_remesh_preserve_volume = False
me_plane_000.use_remesh_preserve_attributes = False
me_plane_000.use_mirror_vertex_groups = False
me_plane_000.update()
me_plane_009 = bpy.data.meshes.new('Plane.009')
me_plane_009.from_pydata([(-1.302, -0.1561, 0.5156), (1.872e-07, -0.1561, 2.791), (-1.038, -0.1561, 2.791), (-1.302, -0.1561, 2.536), (1.872e-07, -0.1561, 0.4708), (1.872e-07, -0.1561, 2.536), (-0.9582, -0.1561, 2.676), (-1.192, -0.1561, 2.45), (-1.192, -0.1561, 0.5817), (-0.06655, -0.1561, 2.676), (-0.1657, -0.1561, 0.5817), (-0.06655, -0.1561, 2.45), (-0.9273, -0.1251, 2.632), (-1.141, -0.1251, 2.425), (-1.143, -0.1251, 0.6227), (-0.1125, -0.1251, 2.632), (-0.2138, -0.1251, 0.6227), (-0.1125, -0.1251, 2.425), (-1.302, -0.1561, 1.304), (-1.302, -0.1561, 1.471), (1.872e-07, -0.1561, 1.304), (1.872e-07, -0.1561, 1.471), (-1.192, -0.1561, 1.304), (-1.192, -0.1561, 1.376), (-0.06655, -0.1561, 1.304), (-0.06655, -0.1561, 1.471), (-1.143, -0.1251, 1.263), (-1.141, -0.1251, 1.442), (-0.1146, -0.1251, 1.263), (-0.1125, -0.1251, 1.537), (-0.9027, -0.1251, 2.601), (-1.101, -0.1251, 2.41), (-1.101, -0.1251, 1.598), (-0.301, -0.1251, 2.473), (-0.301, -0.1251, 1.598), (-0.301, -0.1251, 2.41), (-0.2455, -0.1251, 0.6605), (-1.105, -0.1251, 0.6605), (-1.105, -0.1251, 1.133), (-0.1533, -0.1251, 1.225), (-0.8918, -0.105, 2.587), (-1.083, -0.105, 2.403), (-1.083, -0.105, 1.625), (-0.3172, -0.105, 2.459), (-0.3172, -0.105, 1.625), (-0.3172, -0.105, 2.403), (-0.2626, -0.105, 0.6773), (-1.088, -0.105, 0.6773), (-1.088, -0.105, 1.116), (-0.1704, -0.105, 1.208), (-0.605, -0.1251, 1.133), (-0.605, -0.1251, 0.6605), (-0.605, -0.1251, 2.601), (-0.605, -0.1561, 1.376), (-0.605, -0.1251, 1.442), (-0.605, -0.1251, 1.263), (-0.605, -0.1561, 1.304), (-0.605, -0.1251, 0.6227), (-0.605, -0.1251, 2.632), (-0.605, -0.1561, 0.5817), (-0.605, -0.1561, 2.676), (-0.605, -0.2271, 0.4824), (-0.605, -0.1561, 0.5156), (-0.605, -0.1561, 2.791), (-0.605, -0.1251, 1.598), (-0.605, -0.105, 2.587), (-0.605, -0.105, 0.6773), (-0.605, -0.105, 2.403), (-0.605, -0.105, 1.116), (-0.605, -0.105, 1.625), (-0.5286, -0.1561, 2.791), (-0.5286, -0.2271, 0.4376), (-0.5286, -0.1561, 2.676), (-0.5286, -0.1251, 2.632), (-0.5286, -0.1251, 2.473), (-0.5286, -0.105, 2.459), (-0.5286, -0.105, 2.403), (-0.5286, -0.105, 1.625), (-0.5286, -0.105, 1.208), (-0.5286, -0.105, 0.6773), (-0.5286, -0.1251, 1.598), (-0.5286, -0.1251, 1.225), (-0.5286, -0.1251, 0.6605), (-0.5286, -0.1561, 1.471), (-0.5286, -0.1251, 1.537), (-0.5286, -0.1251, 1.263), (-0.5286, -0.1561, 1.304), (-0.5286, -0.1251, 0.6227), (-0.5286, -0.1561, 0.5817), (-0.5286, -0.1561, 0.4708), (-1.302, -0.1561, 0.8518), (1.872e-07, -0.1561, 0.8454), (-1.192, -0.1561, 0.8518), (-0.06655, -0.1561, 0.8454), (-1.143, -0.1251, 0.8518), (-0.1146, -0.1251, 0.8454), (-1.105, -0.1251, 0.8518), (-0.1533, -0.1251, 0.8454), (-1.088, -0.105, 0.8518), (-0.1704, -0.105, 0.8518), (-0.605, -0.105, 0.8518), (-0.5286, -0.105, 0.8518), (-1.302, -0.1561, 0.7696), (1.872e-07, -0.1561, 0.7632), (-1.192, -0.1561, 0.7696), (-0.1657, -0.1561, 0.7632), (-1.143, -0.1251, 0.7696), (-0.2138, -0.1251, 0.7632), (-1.105, -0.1251, 0.7696), (-0.2455, -0.1251, 0.7632), (-1.088, -0.105, 0.7696), (-0.2626, -0.105, 0.7696), (-0.605, -0.105, 0.7696), (-0.5286, -0.105, 0.7696), (-1.302, -0.2271, -0.0003554), (-0.605, -0.2271, -0.0003554), (0.0, -0.2271, -0.0003554), (-0.5286, -0.2271, -0.0003554), (1.872e-07, -0.2271, 0.4376), (-1.302, -0.2271, 0.4824), (-1.041, -0.1161, 0.7454), (-1.062, -0.1161, 0.7658), (-1.049, -0.09575, 0.741), (-1.074, -0.09575, 0.7658), (-1.021, -0.1161, 0.7658), (-1.041, -0.1161, 0.7862), (-1.025, -0.09575, 0.7658), (-1.049, -0.09575, 0.7906), (-0.9999, -0.09575, 0.8402), (-0.9721, -0.09575, 0.807), (-0.9799, -0.1161, 0.8067), (-1.0, -0.1161, 0.8271), (-0.9999, -0.09575, 0.6914), (-1.0, -0.1161, 0.7045), (-0.9721, -0.09575, 0.7246), (-0.9799, -0.1161, 0.7249), (-1.007, -0.1161, 0.7794), (-1.028, -0.1161, 0.7998), (-0.9961, -0.09575, 0.7823), (-1.033, -0.09575, 0.8071), (-1.033, -0.09575, 0.7245), (-1.028, -0.1161, 0.7317), (-1.007, -0.1161, 0.7522), (-0.9961, -0.09575, 0.7493), (-0.9473, -0.1161, 0.7658), (-0.9354, -0.09575, 0.7658), (-0.9354, -0.09575, 0.7493), (-0.9473, -0.1161, 0.7794), (-0.9354, -0.09575, 0.7823), (-0.9473, -0.1161, 0.7522), (-0.7709, -0.1223, 1.732), (-0.7185, -0.1223, 1.7), (-0.7825, -0.1046, 1.753), (-0.6954, -0.1046, 1.7), (-0.7709, -0.1223, 1.668), (-0.7825, -0.1046, 1.647), (-0.6577, -0.1223, 1.732), (-0.6053, -0.1223, 1.7), (-0.6693, -0.1046, 1.753), (-0.5822, -0.1046, 1.7), (-0.6577, -0.1223, 1.668), (-0.6693, -0.1046, 1.647), (-0.5445, -0.1223, 1.732), (-0.4921, -0.1223, 1.7), (-0.556, -0.1046, 1.753), (-0.4689, -0.1046, 1.7), (-0.5445, -0.1223, 1.668), (-0.556, -0.1046, 1.647), (-0.189, -0.1251, 1.615), (-0.2245, -0.1251, 1.615), (-0.189, -0.1251, 2.387), (-0.2245, -0.1251, 2.387), (-0.1951, -0.1151, 1.627), (-0.2184, -0.1151, 1.627), (-0.1951, -0.1151, 2.375), (-0.2184, -0.1151, 2.375), (-0.3606, -0.07442, 0.4743), (-0.2509, -0.07442, 1.344), (-0.2509, -0.07442, 0.9125), (-0.3606, -0.07442, 0.8147), (-0.387, -0.07442, 0.4743), (-0.2773, -0.07442, 1.344), (-0.2773, -0.07442, 0.9293), (-0.387, -0.07442, 0.8316), (-0.2509, -0.1192, 0.9125), (-0.2509, -0.1192, 1.344), (-0.3606, -0.1192, 0.8147), (-0.3606, -0.1192, 0.4743), (-0.2773, -0.1192, 0.9293), (-0.2773, -0.1192, 1.344), (-0.387, -0.1192, 0.8316), (-0.387, -0.1192, 0.4743), (-1.065, -0.09137, 2.091), (-1.065, -0.09137, 1.633), (-0.976, -0.09137, 2.091), (-0.9497, -0.09137, 1.633), (-0.9706, -0.125, 1.667), (-1.044, -0.125, 1.667), (-1.044, -0.125, 2.057), (-0.9969, -0.125, 2.057), (-0.2922, -0.09933, 1.843), (-0.2922, -0.09933, 1.647), (-0.3039, -0.1226, 1.82), (-0.3039, -0.1226, 1.671), (-0.3501, -0.09933, 1.647), (-0.3893, -0.09933, 1.69), (-0.3893, -0.09933, 1.8), (-0.3501, -0.09933, 1.843), (-0.3779, -0.1226, 1.708), (-0.3438, -0.1226, 1.671), (-0.3438, -0.1226, 1.82), (-0.3779, -0.1226, 1.783), (-0.9497, -0.09137, 1.862), (-1.065, -0.09137, 1.862), (-0.9706, -0.125, 1.862), (-1.044, -0.125, 1.862), (-0.976, -0.09137, 1.897), (-1.065, -0.09137, 1.897), (-0.9969, -0.125, 1.892), (-1.044, -0.125, 1.892), (-1.32, -0.1916, 2.324), (-1.32, -0.1916, 2.179), (-1.084, -0.1916, 2.324), (-1.035, -0.1472, 2.324), (-1.035, -0.1472, 2.179), (-1.084, -0.1916, 2.179), (-0.9504, -0.1226, 2.179), (-0.975, -0.1472, 2.179), (-0.975, -0.1472, 2.324), (-0.9504, -0.1226, 2.324), (-1.32, -0.1916, 1.046), (-1.32, -0.1916, 0.9013), (-1.084, -0.1916, 1.046), (-1.035, -0.1472, 1.046), (-1.035, -0.1472, 0.9013), (-1.084, -0.1916, 0.9013), (-0.9504, -0.1226, 0.9013), (-0.975, -0.1472, 0.9013), (-0.975, -0.1472, 1.046), (-0.9504, -0.1226, 1.046), (-0.583, -0.09137, 1.093), (-0.9473, -0.09137, 1.093), (-0.583, -0.09137, 1.004), (-0.9473, -0.09137, 0.9773), (-0.9132, -0.125, 0.9982), (-0.9132, -0.125, 1.072), (-0.6171, -0.125, 1.072), (-0.6171, -0.125, 1.025), (-0.7182, -0.09137, 0.9773), (-0.7182, -0.09137, 1.093), (-0.7182, -0.125, 0.9982), (-0.7182, -0.125, 1.072), (-0.6831, -0.09137, 1.004), (-0.6831, -0.09137, 1.093), (-0.6883, -0.125, 1.025), (-0.6883, -0.125, 1.072), (-0.5006, -0.1145, 2.599), (-0.3048, -0.1145, 2.599), (-0.4773, -0.1378, 2.587), (-0.3281, -0.1378, 2.587), (-0.3048, -0.1145, 2.541), (-0.3476, -0.1145, 2.502), (-0.4578, -0.1145, 2.502), (-0.5006, -0.1145, 2.541), (-0.3653, -0.1378, 2.514), (-0.3281, -0.1378, 2.548), (-0.4773, -0.1378, 2.548), (-0.4401, -0.1378, 2.514), (-0.605, -0.2271, 0.4531), (0.0, -0.2271, 0.4146), (-0.5286, -0.2271, 0.4146), (-1.302, -0.2271, 0.4531), (-1.302, 0.1561, 0.5156), (1.872e-07, 0.1561, 2.791), (-1.038, 0.1561, 2.791), (-1.302, 0.1561, 2.536), (1.872e-07, 0.1561, 0.4708), (1.872e-07, 0.1561, 2.536), (-0.9582, 0.1561, 2.676), (-1.192, 0.1561, 2.45), (-1.192, 0.1561, 0.5817), (-0.06655, 0.1561, 2.676), (-0.1657, 0.1561, 0.5817), (-0.06655, 0.1561, 2.45), (-0.9273, 0.1251, 2.632), (-1.141, 0.1251, 2.425), (-1.143, 0.1251, 0.6227), (-0.1125, 0.1251, 2.632), (-0.2138, 0.1251, 0.6227), (-0.1125, 0.1251, 2.425), (-1.302, 0.1561, 1.304), (-1.302, 0.1561, 1.471), (1.872e-07, 0.1561, 1.304), (1.872e-07, 0.1561, 1.471), (-1.192, 0.1561, 1.304), (-1.192, 0.1561, 1.376), (-0.06655, 0.1561, 1.304), (-0.06655, 0.1561, 1.471), (-1.143, 0.1251, 1.263), (-1.141, 0.1251, 1.442), (-0.1146, 0.1251, 1.263), (-0.1125, 0.1251, 1.537), (-0.9027, 0.1251, 2.601), (-1.101, 0.1251, 2.41), (-1.101, 0.1251, 1.598), (-0.301, 0.1251, 2.473), (-0.301, 0.1251, 1.598), (-0.301, 0.1251, 2.41), (-0.2455, 0.1251, 0.6605), (-1.105, 0.1251, 0.6605), (-1.105, 0.1251, 1.133), (-0.1533, 0.1251, 1.225), (-0.8918, 0.105, 2.587), (-1.083, 0.105, 2.403), (-1.083, 0.105, 1.625), (-0.3172, 0.105, 2.459), (-0.3172, 0.105, 1.625), (-0.3172, 0.105, 2.403), (-0.2626, 0.105, 0.6773), (-1.088, 0.105, 0.6773), (-1.088, 0.105, 1.116), (-0.1704, 0.105, 1.208), (-0.605, 0.1251, 1.133), (-0.605, 0.1251, 0.6605), (-0.605, 0.1251, 2.601), (-0.605, 0.1561, 1.376), (-0.605, 0.1251, 1.442), (-0.605, 0.1251, 1.263), (-0.605, 0.1561, 1.304), (-0.605, 0.1251, 0.6227), (-0.605, 0.1251, 2.632), (-0.605, 0.1561, 0.5817), (-0.605, 0.1561, 2.676), (-0.605, 0.2271, 0.4824), (-0.605, 0.1561, 0.5156), (-0.605, 0.1561, 2.791), (-0.605, 0.1251, 1.598), (-0.605, 0.105, 2.587), (-0.605, 0.105, 0.6773), (-0.605, 0.105, 2.403), (-0.605, 0.105, 1.116), (-0.605, 0.105, 1.625), (-0.5286, 0.1561, 2.791), (-0.5286, 0.2271, 0.4376), (-0.5286, 0.1561, 2.676), (-0.5286, 0.1251, 2.632), (-0.5286, 0.1251, 2.473), (-0.5286, 0.105, 2.459), (-0.5286, 0.105, 2.403), (-0.5286, 0.105, 1.625), (-0.5286, 0.105, 1.208), (-0.5286, 0.105, 0.6773), (-0.5286, 0.1251, 1.598), (-0.5286, 0.1251, 1.225), (-0.5286, 0.1251, 0.6605), (-0.5286, 0.1561, 1.471), (-0.5286, 0.1251, 1.537), (-0.5286, 0.1251, 1.263), (-0.5286, 0.1561, 1.304), (-0.5286, 0.1251, 0.6227), (-0.5286, 0.1561, 0.5817), (-0.5286, 0.1561, 0.4708), (-1.302, 0.1561, 0.8518), (1.872e-07, 0.1561, 0.8454), (-1.192, 0.1561, 0.8518), (-0.06655, 0.1561, 0.8454), (-1.143, 0.1251, 0.8518), (-0.1146, 0.1251, 0.8454), (-1.105, 0.1251, 0.8518), (-0.1533, 0.1251, 0.8454), (-1.088, 0.105, 0.8518), (-0.1704, 0.105, 0.8518), (-0.605, 0.105, 0.8518), (-0.5286, 0.105, 0.8518), (-1.302, 0.1561, 0.7696), (1.872e-07, 0.1561, 0.7632), (-1.192, 0.1561, 0.7696), (-0.1657, 0.1561, 0.7632), (-1.143, 0.1251, 0.7696), (-0.2138, 0.1251, 0.7632), (-1.105, 0.1251, 0.7696), (-0.2455, 0.1251, 0.7632), (-1.088, 0.105, 0.7696), (-0.2626, 0.105, 0.7696), (-0.605, 0.105, 0.7696), (-0.5286, 0.105, 0.7696), (-1.302, 0.2271, -0.0003554), (-0.605, 0.2271, -0.0003554), (0.0, 0.2271, -0.0003554), (-0.5286, 0.2271, -0.0003554), (1.872e-07, 0.2271, 0.4376), (-1.302, 0.2271, 0.4824), (-1.041, 0.1161, 0.7454), (-1.062, 0.1161, 0.7658), (-1.049, 0.09575, 0.741), (-1.074, 0.09575, 0.7658), (-1.021, 0.1161, 0.7658), (-1.041, 0.1161, 0.7862), (-1.025, 0.09575, 0.7658), (-1.049, 0.09575, 0.7906), (-0.9999, 0.09575, 0.8402), (-0.9721, 0.09575, 0.807), (-0.9799, 0.1161, 0.8067), (-1.0, 0.1161, 0.8271), (-0.9999, 0.09575, 0.6914), (-1.0, 0.1161, 0.7045), (-0.9721, 0.09575, 0.7246), (-0.9799, 0.1161, 0.7249), (-1.007, 0.1161, 0.7794), (-1.028, 0.1161, 0.7998), (-0.9961, 0.09575, 0.7823), (-1.033, 0.09575, 0.8071), (-1.033, 0.09575, 0.7245), (-1.028, 0.1161, 0.7317), (-1.007, 0.1161, 0.7522), (-0.9961, 0.09575, 0.7493), (-0.9473, 0.1161, 0.7658), (-0.9354, 0.09575, 0.7658), (-0.9354, 0.09575, 0.7493), (-0.9473, 0.1161, 0.7794), (-0.9354, 0.09575, 0.7823), (-0.9473, 0.1161, 0.7522), (-0.7709, 0.1223, 1.732), (-0.7185, 0.1223, 1.7), (-0.7825, 0.1046, 1.753), (-0.6954, 0.1046, 1.7), (-0.7709, 0.1223, 1.668), (-0.7825, 0.1046, 1.647), (-0.6577, 0.1223, 1.732), (-0.6053, 0.1223, 1.7), (-0.6693, 0.1046, 1.753), (-0.5822, 0.1046, 1.7), (-0.6577, 0.1223, 1.668), (-0.6693, 0.1046, 1.647), (-0.5445, 0.1223, 1.732), (-0.4921, 0.1223, 1.7), (-0.556, 0.1046, 1.753), (-0.4689, 0.1046, 1.7), (-0.5445, 0.1223, 1.668), (-0.556, 0.1046, 1.647), (-0.189, 0.1251, 1.615), (-0.2245, 0.1251, 1.615), (-0.189, 0.1251, 2.387), (-0.2245, 0.1251, 2.387), (-0.1951, 0.1151, 1.627), (-0.2184, 0.1151, 1.627), (-0.1951, 0.1151, 2.375), (-0.2184, 0.1151, 2.375), (-0.3606, 0.07442, 0.4743), (-0.2509, 0.07442, 1.344), (-0.2509, 0.07442, 0.9125), (-0.3606, 0.07442, 0.8147), (-0.387, 0.07442, 0.4743), (-0.2773, 0.07442, 1.344), (-0.2773, 0.07442, 0.9293), (-0.387, 0.07442, 0.8316), (-0.2509, 0.1192, 0.9125), (-0.2509, 0.1192, 1.344), (-0.3606, 0.1192, 0.8147), (-0.3606, 0.1192, 0.4743), (-0.2773, 0.1192, 0.9293), (-0.2773, 0.1192, 1.344), (-0.387, 0.1192, 0.8316), (-0.387, 0.1192, 0.4743), (-1.065, 0.09137, 2.091), (-1.065, 0.09137, 1.633), (-0.976, 0.09137, 2.091), (-0.9497, 0.09137, 1.633), (-0.9706, 0.125, 1.667), (-1.044, 0.125, 1.667), (-1.044, 0.125, 2.057), (-0.9969, 0.125, 2.057), (-0.2922, 0.09933, 1.843), (-0.2922, 0.09933, 1.647), (-0.3039, 0.1226, 1.82), (-0.3039, 0.1226, 1.671), (-0.3501, 0.09933, 1.647), (-0.3893, 0.09933, 1.69), (-0.3893, 0.09933, 1.8), (-0.3501, 0.09933, 1.843), (-0.3779, 0.1226, 1.708), (-0.3438, 0.1226, 1.671), (-0.3438, 0.1226, 1.82), (-0.3779, 0.1226, 1.783), (-0.9497, 0.09137, 1.862), (-1.065, 0.09137, 1.862), (-0.9706, 0.125, 1.862), (-1.044, 0.125, 1.862), (-0.976, 0.09137, 1.897), (-1.065, 0.09137, 1.897), (-0.9969, 0.125, 1.892), (-1.044, 0.125, 1.892), (-1.32, 0.1916, 2.324), (-1.32, 0.1916, 2.179), (-1.084, 0.1916, 2.324), (-1.035, 0.1472, 2.324), (-1.035, 0.1472, 2.179), (-1.084, 0.1916, 2.179), (-0.9504, 0.1226, 2.179), (-0.975, 0.1472, 2.179), (-0.975, 0.1472, 2.324), (-0.9504, 0.1226, 2.324), (-1.32, 0.1916, 1.046), (-1.32, 0.1916, 0.9013), (-1.084, 0.1916, 1.046), (-1.035, 0.1472, 1.046), (-1.035, 0.1472, 0.9013), (-1.084, 0.1916, 0.9013), (-0.9504, 0.1226, 0.9013), (-0.975, 0.1472, 0.9013), (-0.975, 0.1472, 1.046), (-0.9504, 0.1226, 1.046), (-0.583, 0.09137, 1.093), (-0.9473, 0.09137, 1.093), (-0.583, 0.09137, 1.004), (-0.9473, 0.09137, 0.9773), (-0.9132, 0.125, 0.9982), (-0.9132, 0.125, 1.072), (-0.6171, 0.125, 1.072), (-0.6171, 0.125, 1.025), (-0.7182, 0.09137, 0.9773), (-0.7182, 0.09137, 1.093), (-0.7182, 0.125, 0.9982), (-0.7182, 0.125, 1.072), (-0.6831, 0.09137, 1.004), (-0.6831, 0.09137, 1.093), (-0.6883, 0.125, 1.025), (-0.6883, 0.125, 1.072), (-0.5006, 0.1145, 2.599), (-0.3048, 0.1145, 2.599), (-0.4773, 0.1378, 2.587), (-0.3281, 0.1378, 2.587), (-0.3048, 0.1145, 2.541), (-0.3476, 0.1145, 2.502), (-0.4578, 0.1145, 2.502), (-0.5006, 0.1145, 2.541), (-0.3653, 0.1378, 2.514), (-0.3281, 0.1378, 2.548), (-0.4773, 0.1378, 2.548), (-0.4401, 0.1378, 2.514), (-0.605, 0.2271, 0.4531), (0.0, 0.2271, 0.4146), (-0.5286, 0.2271, 0.4146), (-1.302, 0.2271, 0.4531)], [], [(275, 291, 19, 3), (274, 2, 63, 335), (374, 272, 0, 102), (102, 0, 8, 104), (69, 67, 41, 42), (276, 375, 103, 4), (291, 290, 18, 19), (5, 11, 25, 21), (11, 9, 15, 17), (104, 8, 14, 106), (2, 3, 7, 6), (5, 1, 9, 11), (89, 4, 10, 88), (63, 2, 6, 60), (12, 13, 31, 30), (290, 362, 90, 18), (88, 10, 16, 87), (60, 6, 12, 58), (6, 7, 13, 12), (17, 35, 171, 170), (93, 24, 28, 95), (84, 29, 34, 80), (86, 85, 28, 24), (362, 374, 102, 90), (269, 541, 390, 118), (91, 20, 24, 93), (20, 21, 25, 24), (19, 18, 22, 23), (292, 293, 21, 20), (54, 27, 23, 53), (83, 86, 24, 25), (30, 31, 41, 40), (80, 34, 44, 77), (25, 11, 17, 29), (106, 14, 37, 108), (87, 16, 36, 82), (27, 32, 31, 13), (95, 28, 39, 97), (55, 26, 38, 50), (58, 12, 30, 52), (17, 15, 33, 35), (76, 45, 43, 75), (101, 99, 49, 78), (108, 37, 47, 110), (82, 36, 46, 79), (97, 39, 49, 99), (52, 30, 40, 65), (50, 38, 48, 68), (35, 33, 43, 45), (41, 67, 65, 40), (81, 50, 68, 78), (23, 22, 56, 53), (84, 54, 53, 83), (98, 100, 68, 48), (37, 51, 66, 47), (73, 58, 52, 74), (85, 55, 50, 81), (32, 64, 69, 42), (74, 52, 65, 75), (14, 57, 51, 37), (3, 19, 23, 7), (22, 26, 55, 56), (27, 54, 64, 32), (72, 60, 58, 73), (8, 59, 57, 14), (70, 63, 60, 72), (0, 62, 59, 8), (391, 543, 271, 119), (272, 391, 119, 0), (1, 70, 72, 9), (9, 72, 73, 15), (33, 74, 75, 43), (28, 85, 81, 39), (15, 73, 74, 33), (29, 84, 83, 25), (39, 81, 78, 49), (51, 82, 79, 66), (100, 101, 78, 68), (67, 76, 75, 65), (57, 87, 82, 51), (64, 80, 77, 69), (53, 56, 86, 83), (56, 55, 85, 86), (54, 84, 80, 64), (59, 88, 87, 57), (62, 89, 88, 59), (270, 268, 115, 117), (342, 70, 1, 273), (31, 32, 42, 41), (34, 35, 45, 44), (67, 69, 77, 76), (23, 27, 13, 7), (21, 293, 277, 5), (44, 45, 76, 77), (112, 113, 101, 100), (110, 112, 100, 98), (109, 97, 99, 111), (38, 96, 98, 48), (113, 111, 99, 101), (107, 95, 97, 109), (26, 94, 96, 38), (103, 91, 93, 105), (389, 388, 116, 117), (105, 93, 95, 107), (22, 92, 94, 26), (18, 90, 92, 22), (363, 292, 20, 91), (10, 105, 107, 16), (5, 277, 273, 1), (4, 103, 105, 10), (16, 107, 109, 36), (79, 46, 111, 113), (36, 109, 111, 46), (47, 66, 112, 110), (66, 79, 113, 112), (96, 108, 110, 98), (94, 106, 108, 96), (92, 104, 106, 94), (90, 102, 104, 92), (375, 363, 91, 103), (386, 387, 115, 114), (387, 389, 117, 115), (118, 390, 276, 4), (116, 388, 541, 269), (268, 271, 114, 115), (269, 270, 117, 116), (62, 0, 119, 61), (4, 89, 71, 118), (89, 62, 61, 71), (543, 386, 114, 271), (120, 121, 123, 122), (122, 123, 127, 126), (140, 143, 134, 132), (124, 125, 121, 120), (127, 123, 121, 125), (129, 128, 131, 130), (137, 136, 130, 131), (136, 138, 129, 130), (139, 137, 131, 128), (132, 134, 135, 133), (141, 140, 132, 133), (143, 142, 135, 134), (142, 141, 133, 135), (126, 127, 139, 138), (127, 125, 137, 139), (143, 126, 145, 146), (125, 124, 136, 137), (122, 126, 143, 140), (124, 120, 141, 142), (138, 136, 147, 148), (120, 122, 140, 141), (144, 145, 148, 147), (145, 144, 149, 146), (142, 143, 146, 149), (126, 138, 148, 145), (136, 124, 144, 147), (124, 142, 149, 144), (138, 139, 128, 129), (150, 151, 153, 152), (152, 153, 155), (155, 153, 151, 154), (154, 151, 150), (152, 155, 154, 150), (156, 157, 159, 158), (158, 159, 161), (161, 159, 157, 160), (160, 157, 156), (158, 161, 160, 156), (162, 163, 165, 164), (164, 165, 167), (167, 165, 163, 166), (166, 163, 162), (164, 167, 166, 162), (171, 169, 173, 175), (35, 34, 169, 171), (29, 17, 170, 168), (34, 29, 168, 169), (172, 174, 175, 173), (170, 171, 175, 174), (168, 170, 174, 172), (169, 168, 172, 173), (179, 176, 180, 183), (178, 179, 183, 182), (177, 178, 182, 181), (186, 190, 191, 187), (184, 188, 190, 186), (185, 189, 188, 184), (182, 188, 189, 181), (178, 184, 186, 179), (183, 190, 188, 182), (179, 186, 187, 176), (177, 185, 184, 178), (180, 191, 190, 183), (216, 217, 192, 194), (218, 199, 198, 219), (213, 193, 197, 215), (194, 192, 198, 199), (216, 194, 199, 218), (193, 195, 196, 197), (204, 201, 203, 209), (200, 207, 210, 202), (204, 205, 206, 207, 200, 201), (208, 209, 203, 202, 210, 211), (201, 200, 202, 203), (208, 205, 204, 209), (210, 207, 206, 211), (206, 205, 208, 211), (195, 212, 214, 196), (217, 213, 215, 219), (196, 214, 215, 197), (195, 193, 213, 212), (192, 217, 219, 198), (212, 216, 218, 214), (214, 218, 219, 215), (212, 213, 217, 216), (493, 497, 496, 224, 225, 221), (498, 501, 229, 226), (222, 220, 221, 225), (222, 225, 224, 223), (492, 493, 221, 220), (504, 502, 230, 232, 233, 505), (229, 501, 500, 495, 223, 228), (496, 499, 498, 226, 227, 224), (226, 229, 228, 227), (223, 224, 227, 228), (503, 507, 506, 234, 235, 231), (508, 511, 239, 236), (232, 230, 231, 235), (232, 235, 234, 233), (502, 503, 231, 230), (239, 511, 510, 505, 233, 238), (506, 509, 508, 236, 237, 234), (236, 239, 238, 237), (233, 234, 237, 238), (252, 253, 240, 242), (254, 247, 246, 255), (249, 241, 245, 251), (242, 240, 246, 247), (252, 242, 247, 254), (241, 243, 244, 245), (243, 248, 250, 244), (253, 249, 251, 255), (244, 250, 251, 245), (243, 241, 249, 248), (240, 253, 255, 246), (248, 252, 254, 250), (250, 254, 255, 251), (248, 249, 253, 252), (260, 257, 259, 265), (256, 263, 266, 258), (260, 261, 262, 263, 256, 257), (264, 265, 259, 258, 266, 267), (257, 256, 258, 259), (264, 261, 260, 265), (266, 263, 262, 267), (262, 261, 264, 267), (118, 71, 270, 269), (61, 119, 271, 268), (71, 61, 268, 270), (335, 63, 70, 342), (374, 376, 280, 272), (341, 314, 313, 339), (277, 293, 297, 283), (283, 289, 287, 281), (376, 378, 286, 280), (274, 278, 279, 275), (277, 283, 281, 273), (361, 360, 282, 276), (335, 332, 278, 274), (284, 302, 303, 285), (360, 359, 288, 282), (332, 330, 284, 278), (278, 284, 285, 279), (289, 442, 443, 307), (365, 367, 300, 296), (356, 352, 306, 301), (358, 296, 300, 357), (363, 365, 296, 292), (292, 296, 297, 293), (291, 295, 294, 290), (326, 325, 295, 299), (355, 297, 296, 358), (302, 312, 313, 303), (352, 349, 316, 306), (297, 301, 289, 283), (378, 380, 309, 286), (359, 354, 308, 288), (299, 285, 303, 304), (367, 369, 311, 300), (327, 322, 310, 298), (330, 324, 302, 284), (289, 307, 305, 287), (348, 347, 315, 317), (373, 350, 321, 371), (380, 382, 319, 309), (354, 351, 318, 308), (369, 371, 321, 311), (324, 337, 312, 302), (322, 340, 320, 310), (307, 317, 315, 305), (313, 312, 337, 339), (353, 350, 340, 322), (295, 325, 328, 294), (356, 355, 325, 326), (370, 320, 340, 372), (309, 319, 338, 323), (345, 346, 324, 330), (357, 353, 322, 327), (304, 314, 341, 336), (346, 347, 337, 324), (286, 309, 323, 329), (275, 279, 295, 291), (294, 328, 327, 298), (299, 304, 336, 326), (344, 345, 330, 332), (280, 286, 329, 331), (342, 344, 332, 335), (272, 280, 331, 334), (273, 281, 344, 342), (281, 287, 345, 344), (305, 315, 347, 346), (300, 311, 353, 357), (287, 305, 346, 345), (301, 297, 355, 356), (311, 321, 350, 353), (323, 338, 351, 354), (372, 340, 350, 373), (339, 337, 347, 348), (329, 323, 354, 359), (336, 341, 349, 352), (325, 355, 358, 328), (328, 358, 357, 327), (326, 336, 352, 356), (331, 329, 359, 360), (334, 331, 360, 361), (542, 389, 387, 540), (303, 313, 314, 304), (306, 316, 317, 307), (339, 348, 349, 341), (295, 279, 285, 299), (316, 349, 348, 317), (384, 372, 373, 385), (382, 370, 372, 384), (381, 383, 371, 369), (310, 320, 370, 368), (385, 373, 371, 383), (379, 381, 369, 367), (298, 310, 368, 366), (375, 377, 365, 363), (377, 379, 367, 365), (294, 298, 366, 364), (290, 294, 364, 362), (282, 288, 379, 377), (276, 282, 377, 375), (288, 308, 381, 379), (351, 385, 383, 318), (308, 318, 383, 381), (319, 382, 384, 338), (338, 384, 385, 351), (368, 370, 382, 380), (366, 368, 380, 378), (364, 366, 378, 376), (362, 364, 376, 374), (540, 387, 386, 543), (541, 388, 389, 542), (334, 333, 391, 272), (276, 390, 343, 361), (361, 343, 333, 334), (392, 394, 395, 393), (394, 398, 399, 395), (412, 404, 406, 415), (396, 392, 393, 397), (399, 397, 393, 395), (401, 402, 403, 400), (409, 403, 402, 408), (408, 402, 401, 410), (411, 400, 403, 409), (404, 405, 407, 406), (413, 405, 404, 412), (415, 406, 407, 414), (414, 407, 405, 413), (398, 410, 411, 399), (399, 411, 409, 397), (415, 418, 417, 398), (397, 409, 408, 396), (394, 412, 415, 398), (396, 414, 413, 392), (410, 420, 419, 408), (392, 413, 412, 394), (416, 419, 420, 417), (417, 418, 421, 416), (414, 421, 418, 415), (398, 417, 420, 410), (408, 419, 416, 396), (396, 416, 421, 414), (410, 401, 400, 411), (422, 424, 425, 423), (424, 427, 425), (427, 426, 423, 425), (426, 422, 423), (424, 422, 426, 427), (428, 430, 431, 429), (430, 433, 431), (433, 432, 429, 431), (432, 428, 429), (430, 428, 432, 433), (434, 436, 437, 435), (436, 439, 437), (439, 438, 435, 437), (438, 434, 435), (436, 434, 438, 439), (443, 447, 445, 441), (307, 443, 441, 306), (301, 440, 442, 289), (306, 441, 440, 301), (444, 445, 447, 446), (442, 446, 447, 443), (440, 444, 446, 442), (441, 445, 444, 440), (451, 455, 452, 448), (450, 454, 455, 451), (449, 453, 454, 450), (458, 459, 463, 462), (456, 458, 462, 460), (457, 456, 460, 461), (454, 453, 461, 460), (450, 451, 458, 456), (455, 454, 460, 462), (451, 448, 459, 458), (449, 450, 456, 457), (452, 455, 462, 463), (488, 466, 464, 489), (490, 491, 470, 471), (485, 487, 469, 465), (466, 471, 470, 464), (488, 490, 471, 466), (465, 469, 468, 467), (476, 481, 475, 473), (472, 474, 482, 479), (476, 473, 472, 479, 478, 477), (480, 483, 482, 474, 475, 481), (473, 475, 474, 472), (480, 481, 476, 477), (482, 483, 478, 479), (478, 483, 480, 477), (467, 468, 486, 484), (489, 491, 487, 485), (468, 469, 487, 486), (467, 484, 485, 465), (464, 470, 491, 489), (484, 486, 490, 488), (486, 487, 491, 490), (484, 488, 489, 485), (494, 497, 493, 492), (494, 495, 496, 497), (498, 499, 500, 501), (495, 500, 499, 496), (504, 507, 503, 502), (504, 505, 506, 507), (508, 509, 510, 511), (505, 510, 509, 506), (524, 514, 512, 525), (526, 527, 518, 519), (521, 523, 517, 513), (514, 519, 518, 512), (524, 526, 519, 514), (513, 517, 516, 515), (515, 516, 522, 520), (525, 527, 523, 521), (516, 517, 523, 522), (515, 520, 521, 513), (512, 518, 527, 525), (520, 522, 526, 524), (522, 523, 527, 526), (520, 524, 525, 521), (532, 537, 531, 529), (528, 530, 538, 535), (532, 529, 528, 535, 534, 533), (536, 539, 538, 530, 531, 537), (529, 531, 530, 528), (536, 537, 532, 533), (538, 539, 534, 535), (534, 539, 536, 533), (390, 541, 542, 343), (333, 540, 543, 391), (343, 542, 540, 333), (2, 274, 275, 3), (494, 492, 220, 222, 223, 495)])
me_plane_009.polygons.foreach_set('use_smooth', [0, 0, 0, 0, 0, 0, 0, 0, 0, 0, 0, 0, 0, 0, 0, 0, 0, 0, 0, 0, 0, 0, 0, 0, 0, 0, 0, 0, 0, 0, 0, 0, 0, 0, 0, 0, 0, 0, 0, 0, 0, 0, 0, 0, 0, 0, 0, 0, 0, 0, 0, 0, 0, 0, 0, 0, 0, 0, 0, 0, 0, 0, 0, 0, 0, 0, 0, 0, 0, 0, 0, 0, 0, 0, 0, 0, 0, 0, 0, 0, 0, 0, 0, 0, 0, 0, 0, 0, 0, 0, 0, 0, 0, 0, 0, 0, 0, 0, 0, 0, 0, 0, 0, 0, 0, 0, 0, 0, 0, 0, 0, 0, 0, 0, 0, 0, 0, 0, 0, 0, 0, 0, 0, 0, 0, 0, 0, 0, 0, 0, 1, 1, 1, 1, 1, 1, 1, 1, 1, 1, 1, 1, 1, 1, 1, 1, 1, 1, 1, 1, 1, 1, 1, 1, 1, 1, 1, 1, 1, 1, 1, 1, 1, 1, 1, 1, 1, 1, 1, 1, 1, 1, 1, 0, 0, 0, 0, 0, 0, 0, 0, 0, 0, 0, 0, 0, 0, 0, 0, 0, 0, 0, 0, 0, 0, 0, 0, 0, 0, 0, 0, 0, 0, 0, 0, 0, 0, 0, 0, 0, 0, 0, 0, 0, 0, 0, 0, 0, 0, 0, 0, 0, 0, 0, 0, 0, 0, 0, 0, 0, 0, 0, 0, 0, 0, 0, 0, 0, 0, 0, 0, 0, 0, 0, 0, 0, 0, 0, 0, 0, 0, 0, 0, 0, 0, 0, 0, 0, 0, 0, 0, 0, 0, 0, 0, 0, 0, 0, 0, 0, 0, 0, 0, 0, 0, 0, 0, 0, 0, 0, 0, 0, 0, 0, 0, 0, 0, 0, 0, 0, 0, 0, 0, 0, 0, 0, 0, 0, 0, 0, 0, 0, 0, 0, 0, 0, 0, 0, 0, 0, 0, 0, 0, 0, 0, 0, 0, 0, 0, 0, 0, 0, 0, 0, 0, 0, 0, 0, 0, 0, 0, 0, 0, 0, 0, 0, 0, 0, 0, 0, 0, 0, 0, 0, 0, 0, 0, 0, 0, 0, 0, 0, 0, 0, 0, 0, 0, 0, 0, 0, 0, 0, 0, 0, 0, 0, 0, 0, 1, 1, 1, 1, 1, 1, 1, 1, 1, 1, 1, 1, 1, 1, 1, 1, 1, 1, 1, 1, 1, 1, 1, 1, 1, 1, 1, 1, 1, 1, 1, 1, 1, 1, 1, 1, 1, 1, 1, 1, 1, 1, 1, 0, 0, 0, 0, 0, 0, 0, 0, 0, 0, 0, 0, 0, 0, 0, 0, 0, 0, 0, 0, 0, 0, 0, 0, 0, 0, 0, 0, 0, 0, 0, 0, 0, 0, 0, 0, 0, 0, 0, 0, 0, 0, 0, 0, 0, 0, 0, 0, 0, 0, 0, 0, 0, 0, 0, 0, 0, 0, 0, 0, 0, 0, 0, 0, 0, 0, 0, 0, 0, 0, 0, 0, 0, 0, 0, 0, 0])
me_plane_009.polygons.foreach_set('material_index', [4, 4, 4, 4, 0, 4, 4, 4, 4, 4, 4, 4, 4, 4, 1, 4, 4, 4, 4, 1, 4, 1, 4, 4, 1, 4, 4, 4, 4, 4, 4, 2, 2, 4, 1, 1, 1, 1, 1, 1, 1, 0, 0, 2, 2, 2, 2, 2, 2, 0, 2, 4, 4, 0, 2, 1, 1, 2, 2, 1, 4, 4, 1, 4, 4, 4, 4, 1, 1, 4, 4, 2, 1, 1, 4, 2, 2, 0, 0, 1, 2, 4, 4, 1, 4, 4, 2, 4, 2, 2, 0, 4, 4, 0, 0, 0, 2, 2, 0, 1, 1, 4, 4, 4, 4, 4, 4, 4, 4, 4, 1, 0, 2, 0, 0, 2, 1, 4, 4, 4, 4, 4, 1, 2, 2, 2, 1, 1, 1, 2, 2, 2, 2, 2, 2, 2, 2, 2, 2, 2, 2, 2, 2, 2, 2, 2, 2, 2, 2, 2, 2, 2, 2, 2, 2, 2, 2, 2, 1, 1, 1, 1, 1, 1, 1, 1, 1, 1, 1, 1, 1, 1, 1, 4, 1, 1, 1, 1, 1, 4, 1, 1, 1, 1, 1, 1, 1, 1, 1, 1, 1, 1, 1, 0, 0, 0, 0, 0, 0, 0, 0, 0, 0, 0, 0, 0, 0, 0, 0, 0, 0, 0, 0, 0, 0, 3, 3, 3, 3, 3, 3, 3, 3, 3, 3, 3, 3, 3, 3, 3, 3, 3, 3, 3, 0, 0, 0, 0, 0, 0, 0, 0, 0, 0, 0, 0, 0, 0, 0, 0, 0, 0, 0, 0, 0, 0, 1, 1, 1, 4, 4, 0, 4, 4, 4, 4, 4, 4, 4, 1, 4, 4, 4, 1, 4, 1, 4, 4, 4, 4, 4, 4, 2, 2, 4, 1, 1, 1, 1, 1, 1, 1, 0, 0, 2, 2, 2, 2, 2, 2, 0, 2, 4, 4, 0, 2, 1, 1, 2, 2, 1, 4, 4, 1, 4, 4, 4, 4, 4, 4, 2, 1, 1, 4, 2, 2, 0, 0, 1, 2, 4, 4, 1, 4, 4, 2, 2, 2, 0, 4, 0, 0, 0, 2, 2, 0, 1, 1, 4, 4, 4, 4, 4, 4, 1, 0, 2, 0, 0, 2, 1, 4, 4, 2, 2, 1, 1, 1, 2, 2, 2, 2, 2, 2, 2, 2, 2, 2, 2, 2, 2, 2, 2, 2, 2, 2, 2, 2, 2, 2, 2, 2, 2, 2, 2, 2, 1, 1, 1, 1, 1, 1, 1, 1, 1, 1, 1, 1, 1, 1, 1, 4, 1, 1, 1, 1, 1, 4, 1, 1, 1, 1, 1, 1, 1, 1, 1, 1, 1, 1, 1, 0, 0, 0, 0, 0, 0, 0, 0, 0, 0, 0, 0, 0, 0, 0, 0, 0, 0, 0, 0, 0, 0, 3, 3, 3, 3, 3, 3, 3, 3, 0, 0, 0, 0, 0, 0, 0, 0, 0, 0, 0, 0, 0, 0, 0, 0, 0, 0, 0, 0, 0, 0, 1, 1, 1, 4, 3])
me_plane_009.materials.append(mat_main)
me_plane_009.materials.append(mat_accent)
me_plane_009.materials.append(mat_darkaccent)
me_plane_009.materials.append(mat_darkgrey)
me_plane_009.materials.append(mat_black)
me_plane_009.use_remesh_preserve_volume = False
me_plane_009.use_remesh_preserve_attributes = False
me_plane_009.use_mirror_vertex_groups = False
me_plane_009.update()

# ---- objects
ob_door_double_r = bpy.data.objects.new('Door_Double.R', me_plane_000)
ob_door_double_l = bpy.data.objects.new('Door_Double.L', me_plane_009)

# ---- transforms, parenting, visibility, modifiers, constraints
ob_door_double_r.location = (0.0, 0.0, 0.0)
ob_door_double_r.lineart.crease_threshold = 0.0
_m = ob_door_double_r.modifiers.new('Auto Smooth', 'NODES')
_m.node_group = ng_auto_smooth
_gi = [s.identifier for s in ng_auto_smooth.interface.items_tree if s.item_type == 'SOCKET' and s.in_out == 'INPUT']
_m[_gi[1]] = 0.5236  # Angle
ob_door_double_l.location = (0.0, 0.0, 0.0)
ob_door_double_l.lineart.crease_threshold = 0.0
_m = ob_door_double_l.modifiers.new('Auto Smooth', 'NODES')
_m.node_group = ng_auto_smooth
_gi = [s.identifier for s in ng_auto_smooth.interface.items_tree if s.item_type == 'SOCKET' and s.in_out == 'INPUT']
_m[_gi[1]] = 0.5236  # Angle

# ---- collection membership
col_collection_1.objects.link(ob_door_double_r)
col_collection_1.objects.link(ob_door_double_l)

# ---- scene / render settings (as saved in the file)
scene.frame_start = 1; scene.frame_end = 250; scene.frame_set(0)
scene.render.engine = 'CYCLES'
scene.render.resolution_x = 1000
scene.render.resolution_y = 1000
scene.render.dither_intensity = 0.0
scene.cycles.samples = 200
scene.cycles.sampling_pattern = 'TABULATED_SOBOL'
scene.cycles.light_sampling_threshold = 0.0
scene.cycles.use_adaptive_sampling = False
scene.cycles.use_light_tree = False
scene.cycles.caustics_reflective = False
scene.cycles.caustics_refractive = False
scene.cycles.blur_glossy = 0.0
scene.cycles.max_bounces = 2
scene.cycles.pixel_filter_type = 'GAUSSIAN'
scene.cycles.sample_clamp_indirect = 0.0
scene.view_settings.view_transform = 'Standard'
bpy.context.view_layer.update()

# ---- added for rendering (the .blend has no active camera): camera
cam_auto = bpy.data.cameras.new('AutoCamera')
cam_auto.lens = 50.0
cam_auto.sensor_width = 36.0
cam_auto.clip_end = 1000.0
ob_auto_camera = bpy.data.objects.new('AutoCamera', cam_auto)
scene.collection.objects.link(ob_auto_camera)
ob_auto_camera.location = (3.57978, -4.29574, 4.25906)
ob_auto_camera.rotation_euler = (1.09748, -7.21219e-08, 0.694738)
scene.camera = ob_auto_camera
bpy.context.view_layer.update()
